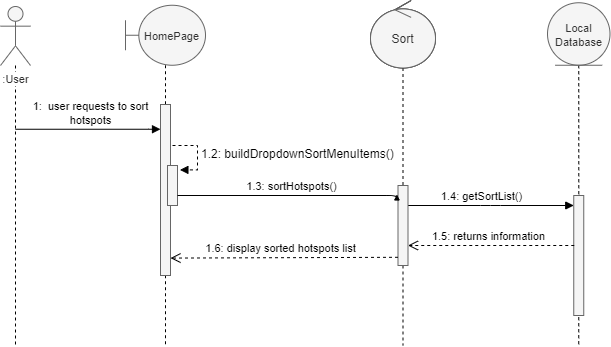

The diagram above was exported from draw.io. Its source (the exported page's mxGraphModel, read from the mxfile embedded in the PNG):
<mxGraphModel dx="1422" dy="745" grid="1" gridSize="10" guides="1" tooltips="1" connect="1" arrows="1" fold="1" page="1" pageScale="1" pageWidth="1100" pageHeight="850" math="0" shadow="0">
  <root>
    <mxCell id="0" />
    <mxCell id="1" parent="0" />
    <mxCell id="X6NtICv4Q_ry-OWB6pHe-2" style="edgeStyle=orthogonalEdgeStyle;rounded=0;orthogonalLoop=1;jettySize=auto;html=1;dashed=1;endArrow=none;endFill=0;" edge="1" parent="1" source="_ceWfluM9y5BwOatcWhM-5">
      <mxGeometry relative="1" as="geometry">
        <mxPoint x="648.25" y="400" as="targetPoint" />
      </mxGeometry>
    </mxCell>
    <mxCell id="_ceWfluM9y5BwOatcWhM-19" value="&lt;font face=&quot;Helvetica&quot;&gt;&lt;span style=&quot;font-size: 11px&quot;&gt;1.4: getSortList()&lt;br&gt;&lt;/span&gt;&lt;/font&gt;" style="html=1;verticalAlign=bottom;endArrow=block;labelBackgroundColor=none;fontFamily=Verdana;fontSize=12;edgeStyle=elbowEdgeStyle;elbow=vertical;" parent="1" edge="1" target="_ceWfluM9y5BwOatcWhM-11">
      <mxGeometry x="-0.117" relative="1" as="geometry">
        <mxPoint x="476.75" y="260" as="sourcePoint" />
        <mxPoint x="630" y="261" as="targetPoint" />
        <Array as="points" />
        <mxPoint as="offset" />
      </mxGeometry>
    </mxCell>
    <mxCell id="_ceWfluM9y5BwOatcWhM-6" style="edgeStyle=orthogonalEdgeStyle;rounded=0;orthogonalLoop=1;jettySize=auto;html=1;dashed=1;endArrow=none;endFill=0;" parent="1" source="_ceWfluM9y5BwOatcWhM-2" edge="1">
      <mxGeometry relative="1" as="geometry">
        <mxPoint x="85" y="400" as="targetPoint" />
      </mxGeometry>
    </mxCell>
    <mxCell id="_ceWfluM9y5BwOatcWhM-2" value="&lt;font style=&quot;font-size: 11px&quot;&gt;:User&lt;/font&gt;" style="shape=umlActor;verticalLabelPosition=bottom;labelBackgroundColor=#ffffff;verticalAlign=top;html=1;fillColor=#f5f5f5;strokeColor=#666666;fontColor=#333333;" parent="1" vertex="1">
      <mxGeometry x="70" y="61" width="30" height="59" as="geometry" />
    </mxCell>
    <mxCell id="_ceWfluM9y5BwOatcWhM-7" style="edgeStyle=orthogonalEdgeStyle;rounded=0;orthogonalLoop=1;jettySize=auto;html=1;dashed=1;endArrow=none;endFill=0;" parent="1" source="_ceWfluM9y5BwOatcWhM-3" edge="1">
      <mxGeometry relative="1" as="geometry">
        <mxPoint x="235" y="400" as="targetPoint" />
      </mxGeometry>
    </mxCell>
    <mxCell id="_ceWfluM9y5BwOatcWhM-3" value="&lt;font style=&quot;font-size: 11px&quot;&gt;HomePage&lt;br&gt;&lt;/font&gt;" style="shape=umlBoundary;whiteSpace=wrap;html=1;fillColor=#f5f5f5;strokeColor=#666666;fontColor=#333333;" parent="1" vertex="1">
      <mxGeometry x="195" y="59.75" width="80" height="60" as="geometry" />
    </mxCell>
    <mxCell id="_ceWfluM9y5BwOatcWhM-8" style="edgeStyle=orthogonalEdgeStyle;rounded=0;orthogonalLoop=1;jettySize=auto;html=1;dashed=1;endArrow=none;endFill=0;" parent="1" source="_ceWfluM9y5BwOatcWhM-12" edge="1">
      <mxGeometry relative="1" as="geometry">
        <mxPoint x="472.5" y="400" as="targetPoint" />
      </mxGeometry>
    </mxCell>
    <mxCell id="_ceWfluM9y5BwOatcWhM-4" value="Sort" style="ellipse;shape=umlControl;whiteSpace=wrap;html=1;" parent="1" vertex="1">
      <mxGeometry x="440" y="55" width="65" height="67.5" as="geometry" />
    </mxCell>
    <mxCell id="_ceWfluM9y5BwOatcWhM-5" value="&lt;span style=&quot;font-size: 11px&quot;&gt;Local&lt;br&gt;Database&lt;br&gt;&lt;/span&gt;" style="ellipse;shape=umlEntity;whiteSpace=wrap;html=1;fillColor=#f5f5f5;strokeColor=#666666;fontColor=#333333;" parent="1" vertex="1">
      <mxGeometry x="617" y="57.25" width="62.5" height="62.5" as="geometry" />
    </mxCell>
    <mxCell id="_ceWfluM9y5BwOatcWhM-10" value="" style="html=1;points=[];perimeter=orthogonalPerimeter;rounded=0;shadow=0;comic=0;labelBackgroundColor=none;strokeWidth=1;fontFamily=Verdana;fontSize=12;align=center;fillColor=#f5f5f5;strokeColor=#666666;fontColor=#333333;" parent="1" vertex="1">
      <mxGeometry x="230" y="159" width="10" height="171" as="geometry" />
    </mxCell>
    <mxCell id="_ceWfluM9y5BwOatcWhM-12" value="" style="html=1;points=[];perimeter=orthogonalPerimeter;rounded=0;shadow=0;comic=0;labelBackgroundColor=none;strokeWidth=1;fontFamily=Verdana;fontSize=12;align=center;fillColor=#f5f5f5;strokeColor=#666666;fontColor=#333333;" parent="1" vertex="1">
      <mxGeometry x="467.5" y="240" width="10" height="80" as="geometry" />
    </mxCell>
    <mxCell id="_ceWfluM9y5BwOatcWhM-13" style="edgeStyle=orthogonalEdgeStyle;rounded=0;orthogonalLoop=1;jettySize=auto;html=1;dashed=1;endArrow=none;endFill=0;" parent="1" source="_ceWfluM9y5BwOatcWhM-4" target="_ceWfluM9y5BwOatcWhM-12" edge="1">
      <mxGeometry relative="1" as="geometry">
        <mxPoint x="472.5" y="400" as="targetPoint" />
        <mxPoint x="472.5" y="122.5" as="sourcePoint" />
      </mxGeometry>
    </mxCell>
    <mxCell id="_ceWfluM9y5BwOatcWhM-14" value="&lt;font face=&quot;Helvetica&quot;&gt;&lt;span style=&quot;font-size: 11px&quot;&gt;1:&amp;nbsp; user requests to sort&lt;br&gt;hotspots&lt;br&gt;&lt;/span&gt;&lt;/font&gt;" style="html=1;verticalAlign=bottom;endArrow=block;labelBackgroundColor=none;fontFamily=Verdana;fontSize=12;edgeStyle=elbowEdgeStyle;elbow=vertical;" parent="1" edge="1">
      <mxGeometry x="0.9724" y="-68" relative="1" as="geometry">
        <mxPoint x="85" y="183.75" as="sourcePoint" />
        <mxPoint x="230" y="183.75" as="targetPoint" />
        <Array as="points">
          <mxPoint x="228" y="183.75" />
        </Array>
        <mxPoint x="-68" y="-68" as="offset" />
      </mxGeometry>
    </mxCell>
    <mxCell id="_ceWfluM9y5BwOatcWhM-15" value="" style="html=1;points=[];perimeter=orthogonalPerimeter;fillColor=#f5f5f5;strokeColor=#666666;fontColor=#333333;" parent="1" vertex="1">
      <mxGeometry x="237" y="220" width="10" height="40" as="geometry" />
    </mxCell>
    <mxCell id="_ceWfluM9y5BwOatcWhM-16" value="&lt;span style=&quot;font-size: 12px&quot;&gt;1.2: buildDropdownSortMenuItems()&lt;/span&gt;" style="edgeStyle=orthogonalEdgeStyle;html=1;align=left;spacingLeft=2;endArrow=block;rounded=0;entryX=1.24;entryY=0.11;dashed=1;entryDx=0;entryDy=0;entryPerimeter=0;" parent="1" target="_ceWfluM9y5BwOatcWhM-15" edge="1">
      <mxGeometry relative="1" as="geometry">
        <mxPoint x="242" y="200" as="sourcePoint" />
        <Array as="points">
          <mxPoint x="267" y="200" />
          <mxPoint x="267" y="224" />
          <mxPoint x="249" y="224" />
        </Array>
      </mxGeometry>
    </mxCell>
    <mxCell id="_ceWfluM9y5BwOatcWhM-11" value="" style="html=1;points=[];perimeter=orthogonalPerimeter;rounded=0;shadow=0;comic=0;labelBackgroundColor=none;strokeWidth=1;fontFamily=Verdana;fontSize=12;align=center;fillColor=#f5f5f5;strokeColor=#666666;fontColor=#333333;" parent="1" vertex="1">
      <mxGeometry x="643.25" y="250" width="10" height="120" as="geometry" />
    </mxCell>
    <mxCell id="_ceWfluM9y5BwOatcWhM-18" value="&lt;font face=&quot;Helvetica&quot;&gt;&lt;span style=&quot;font-size: 11px&quot;&gt;1.3: sortHotspots()&lt;br&gt;&lt;/span&gt;&lt;/font&gt;" style="html=1;verticalAlign=bottom;endArrow=block;labelBackgroundColor=none;fontFamily=Verdana;fontSize=12;edgeStyle=elbowEdgeStyle;elbow=vertical;entryX=-0.106;entryY=0.117;entryDx=0;entryDy=0;entryPerimeter=0;" parent="1" edge="1" target="_ceWfluM9y5BwOatcWhM-12">
      <mxGeometry x="0.0321" relative="1" as="geometry">
        <mxPoint x="247" y="250" as="sourcePoint" />
        <mxPoint x="450" y="251" as="targetPoint" />
        <Array as="points" />
        <mxPoint as="offset" />
      </mxGeometry>
    </mxCell>
    <mxCell id="_ceWfluM9y5BwOatcWhM-21" value="&lt;font style=&quot;font-size: 11px&quot;&gt;1.5: returns information&lt;br&gt;&lt;/font&gt;" style="html=1;verticalAlign=bottom;endArrow=open;dashed=1;endSize=8;" parent="1" edge="1">
      <mxGeometry x="0.0376" relative="1" as="geometry">
        <mxPoint x="643.75" y="300" as="sourcePoint" />
        <mxPoint x="477.5" y="300" as="targetPoint" />
        <Array as="points" />
        <mxPoint as="offset" />
      </mxGeometry>
    </mxCell>
    <mxCell id="_ceWfluM9y5BwOatcWhM-22" value="&lt;font style=&quot;font-size: 11px&quot;&gt;1.6: display sorted hotspots list&lt;br&gt;&lt;/font&gt;" style="html=1;verticalAlign=bottom;endArrow=open;dashed=1;endSize=8;exitX=0;exitY=0.86;exitDx=0;exitDy=0;exitPerimeter=0;" parent="1" edge="1">
      <mxGeometry x="0.0376" relative="1" as="geometry">
        <mxPoint x="467.5" y="311.79999999999984" as="sourcePoint" />
        <mxPoint x="240" y="312.57999999999987" as="targetPoint" />
        <Array as="points" />
        <mxPoint as="offset" />
      </mxGeometry>
    </mxCell>
    <mxCell id="X6NtICv4Q_ry-OWB6pHe-1" value="Sort" style="ellipse;shape=umlControl;whiteSpace=wrap;html=1;fillColor=#f5f5f5;strokeColor=#666666;fontColor=#333333;" vertex="1" parent="1">
      <mxGeometry x="440" y="55" width="65" height="67.5" as="geometry" />
    </mxCell>
  </root>
</mxGraphModel>